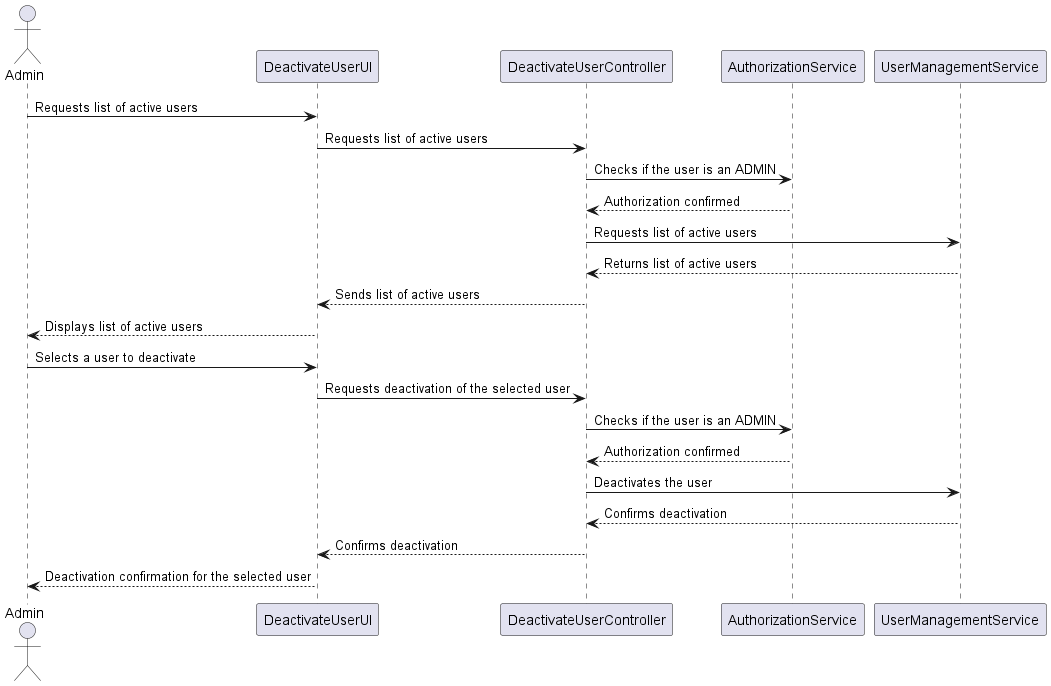

The diagram above was rendered by PlantUML. Its source (embedded in the PNG):
@startuml
actor Admin
participant "DeactivateUserUI" as UI
participant "DeactivateUserController" as DC
participant "AuthorizationService" as Authz
participant "UserManagementService" as UserSvc

Admin -> UI: Requests list of active users
UI -> DC: Requests list of active users
DC -> Authz: Checks if the user is an ADMIN
Authz --> DC: Authorization confirmed
DC -> UserSvc: Requests list of active users
UserSvc --> DC: Returns list of active users
DC --> UI: Sends list of active users
UI --> Admin: Displays list of active users

Admin -> UI: Selects a user to deactivate
UI -> DC: Requests deactivation of the selected user
DC -> Authz: Checks if the user is an ADMIN
Authz --> DC: Authorization confirmed
DC -> UserSvc: Deactivates the user
UserSvc --> DC: Confirms deactivation
DC --> UI: Confirms deactivation
UI --> Admin: Deactivation confirmation for the selected user
@enduml